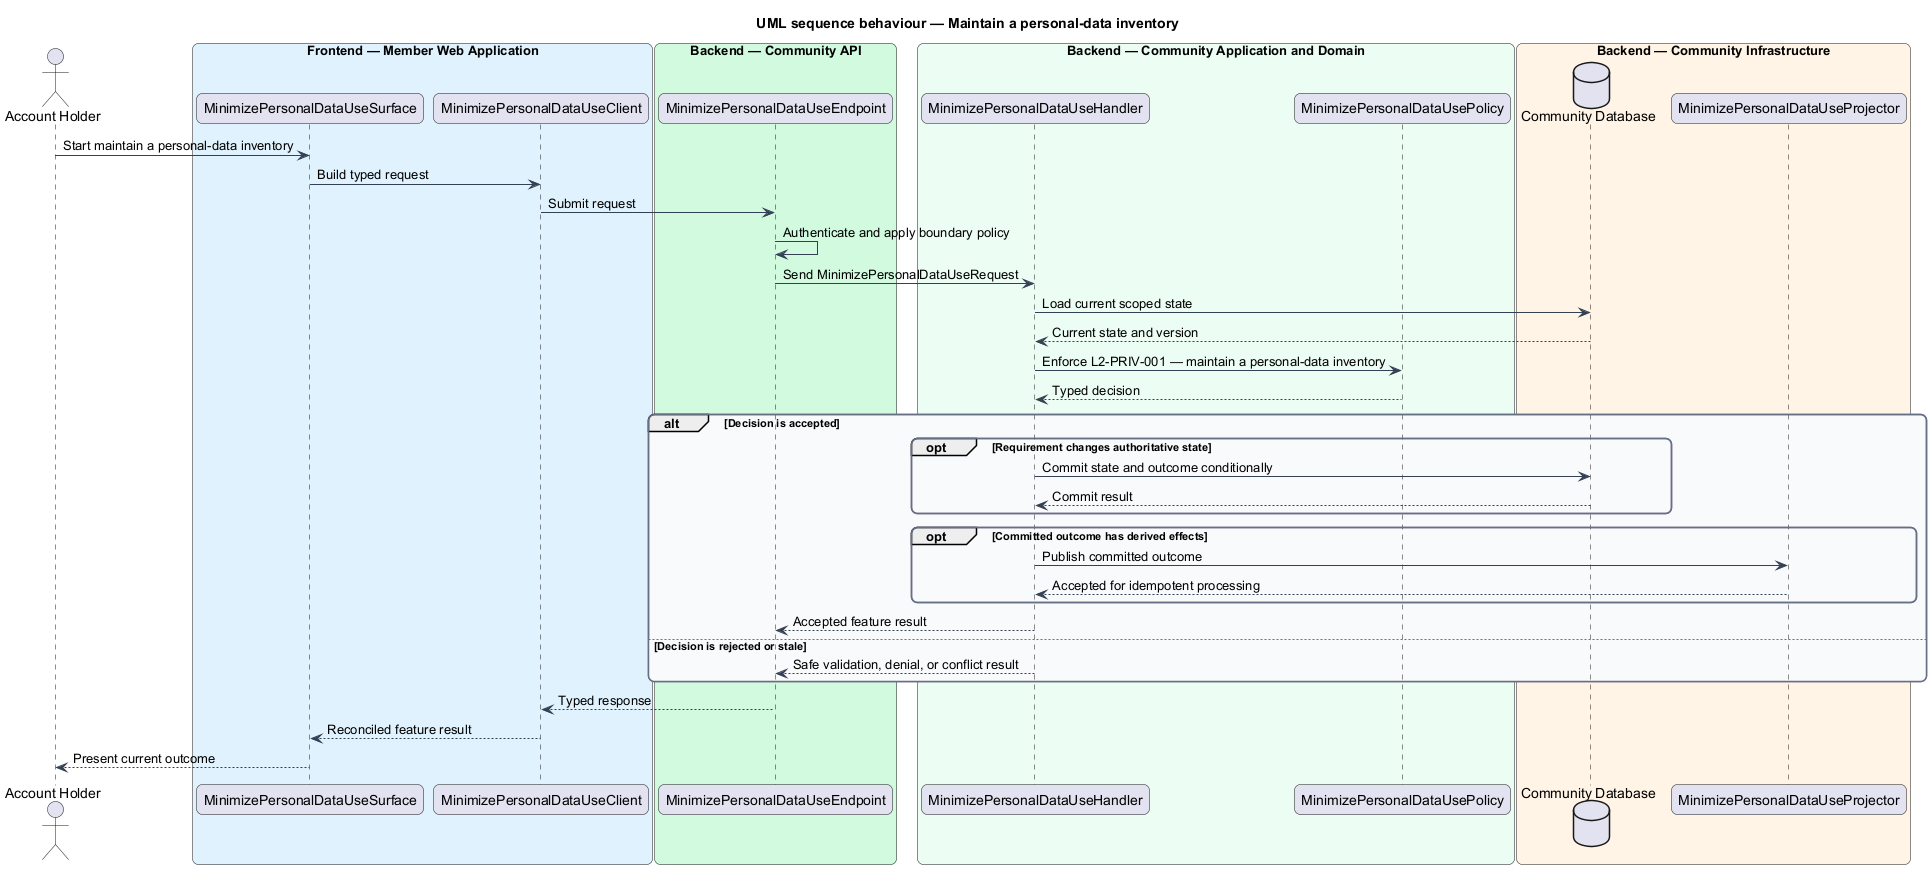

The diagram above was rendered by PlantUML. Its source (embedded in the PNG):
@startuml
title UML sequence behaviour — Maintain a personal-data inventory
skinparam backgroundColor #FFFFFF
skinparam shadowing false
skinparam roundcorner 12
skinparam defaultFontName Arial
skinparam ArrowColor #344054
skinparam rectangle {
  BorderColor #344054
  FontColor #101828
}
skinparam package {
  BorderColor #667085
  FontColor #101828
  BackgroundColor #F9FAFB
}
actor "Account Holder" as actor
box "Frontend — Member Web Application" #E0F2FE
  participant "MinimizePersonalDataUseSurface" as surface
  participant "MinimizePersonalDataUseClient" as client
end box
box "Backend — Community API" #D1FADF
  participant "MinimizePersonalDataUseEndpoint" as endpoint
end box
box "Backend — Community Application and Domain" #ECFDF3
  participant "MinimizePersonalDataUseHandler" as handler
  participant "MinimizePersonalDataUsePolicy" as policy
end box
box "Backend — Community Infrastructure" #FFF4E5
  database "Community Database" as store
  participant "MinimizePersonalDataUseProjector" as projector
end box

actor -> surface : Start maintain a personal-data inventory
surface -> client : Build typed request
client -> endpoint : Submit request
endpoint -> endpoint : Authenticate and apply boundary policy
endpoint -> handler : Send MinimizePersonalDataUseRequest
handler -> store : Load current scoped state
store --> handler : Current state and version
handler -> policy : Enforce L2-PRIV-001 — maintain a personal-data inventory
policy --> handler : Typed decision
alt Decision is accepted
  opt Requirement changes authoritative state
    handler -> store : Commit state and outcome conditionally
    store --> handler : Commit result
  end
  opt Committed outcome has derived effects
    handler -> projector : Publish committed outcome
    projector --> handler : Accepted for idempotent processing
  end
  handler --> endpoint : Accepted feature result
else Decision is rejected or stale
  handler --> endpoint : Safe validation, denial, or conflict result
end
endpoint --> client : Typed response
client --> surface : Reconciled feature result
surface --> actor : Present current outcome
@enduml